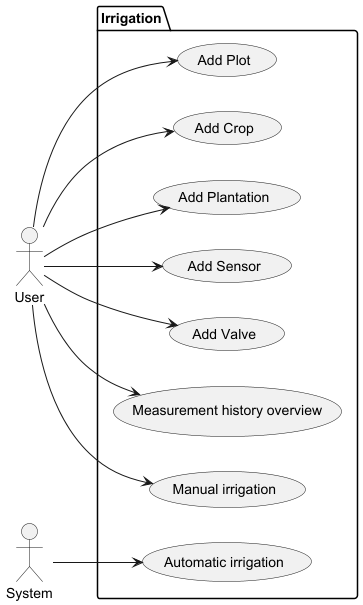

The diagram above was rendered by PlantUML. Its source (embedded in the PNG):
@startuml

left to right direction

actor User
actor System

package "Irrigation" {
  User --> (Add Plot)
  User --> (Add Crop)
  User --> (Add Plantation)
  User --> (Add Sensor)
  User --> (Add Valve)
  User --> (Measurement history overview)
  User --> (Manual irrigation)
  System --> (Automatic irrigation)
}

@enduml